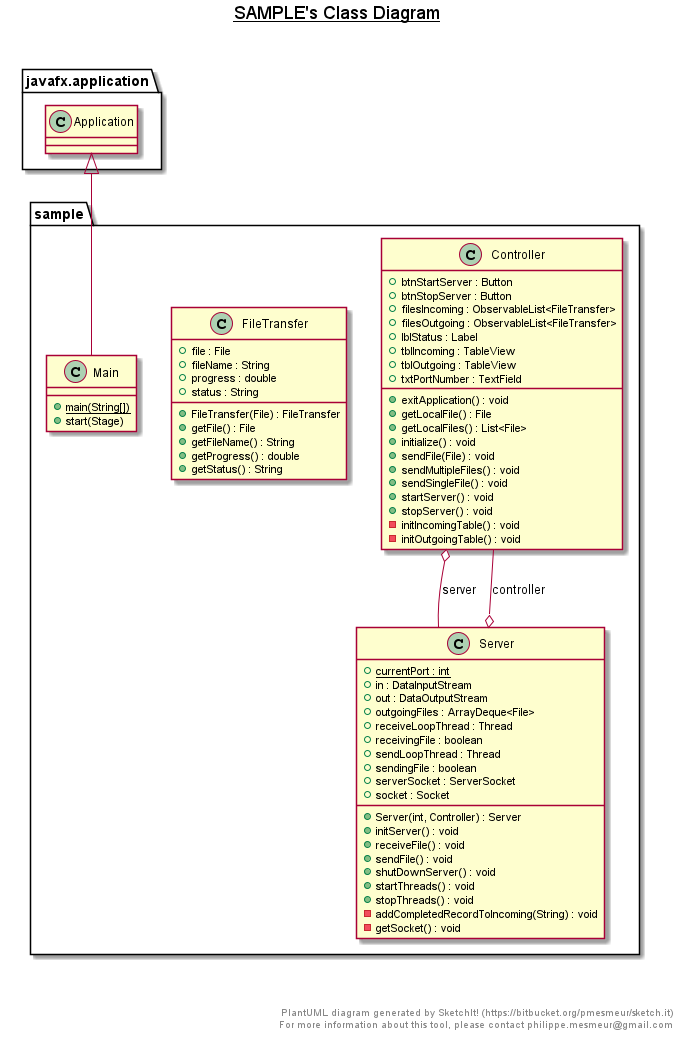

The diagram above was rendered by PlantUML. Its source (embedded in the PNG):
@startuml

title __SAMPLE's Class Diagram__\n

  namespace sample {
    class sample.Controller {
        + btnStartServer : Button
        + btnStopServer : Button
        + filesIncoming : ObservableList<FileTransfer>
        + filesOutgoing : ObservableList<FileTransfer>
        + lblStatus : Label
        + tblIncoming : TableView
        + tblOutgoing : TableView
        + txtPortNumber : TextField
        + exitApplication() : void
        + getLocalFile() : File
        + getLocalFiles() : List<File>
        + initialize() : void
        + sendFile(File) : void
        + sendMultipleFiles() : void
        + sendSingleFile() : void
        + startServer() : void
        + stopServer() : void
        - initIncomingTable() : void
        - initOutgoingTable() : void
    }
  }
  

  namespace sample {
    class sample.FileTransfer {
        + file : File
        + fileName : String
        + progress : double
        + status : String
        + FileTransfer(File) : FileTransfer
        + getFile() : File
        + getFileName() : String
        + getProgress() : double
        + getStatus() : String
    }
  }
  

  namespace sample {
    class sample.Main {
        {static} + main(String[])
        + start(Stage)
    }
  }
  

  namespace sample {
    class sample.Server {
        {static} + currentPort : int
        + in : DataInputStream
        + out : DataOutputStream
        + outgoingFiles : ArrayDeque<File>
        + receiveLoopThread : Thread
        + receivingFile : boolean
        + sendLoopThread : Thread
        + sendingFile : boolean
        + serverSocket : ServerSocket
        + socket : Socket
        + Server(int, Controller) : Server
        + initServer() : void
        + receiveFile() : void
        + sendFile() : void
        + shutDownServer() : void
        + startThreads() : void
        + stopThreads() : void
        - addCompletedRecordToIncoming(String) : void
        - getSocket() : void
    }
  }
  

  sample.Controller o-- sample.Server : server
  sample.Main -up-|> javafx.application.Application
  sample.Server o-- sample.Controller : controller


right footer


PlantUML diagram generated by SketchIt! (https://bitbucket.org/pmesmeur/sketch.it)
For more information about this tool, please contact philippe.mesmeur@gmail.com
endfooter

@enduml